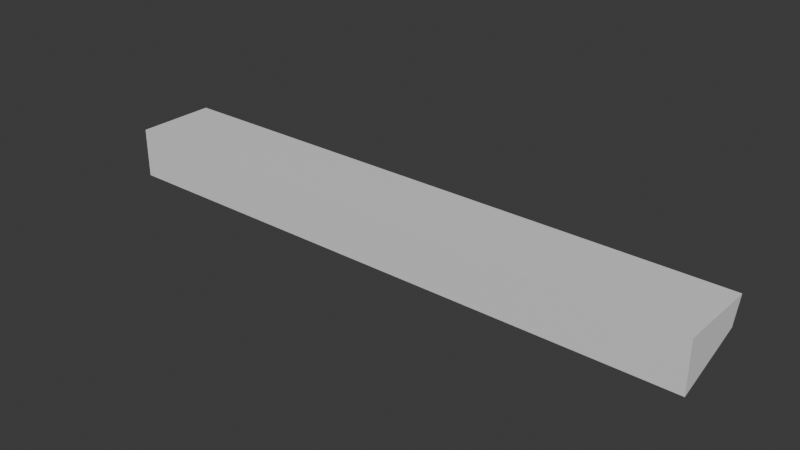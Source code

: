 # Source: RadioConsole.blend  (saved by Blender 4.4.32; exported with 4.5.12 LTS)
import bpy
from mathutils import Matrix  # noqa: F401  (used for matrix-valued properties, if any)

bpy.ops.wm.read_factory_settings(use_empty=True)
scene = bpy.context.scene
scene.name = 'Scene'

# ---- collections
col_collection = bpy.data.collections.new('Collection'); scene.collection.children.link(col_collection)

# ---- materials (node trees are filled in below, after node groups)
mat_material = bpy.data.materials.new('Material')
mat_material.alpha_threshold = 0.0
mat_material.roughness = 0.5
mat_material.line_color = (0.0, 0.0, 0.0, 1.0)

# ---- material node trees
mat_material.use_nodes = True; mat_material.node_tree.nodes.clear()
_N = mat_material.node_tree.nodes; _L = mat_material.node_tree.links
n0 = _N.new('ShaderNodeOutputMaterial'); n0.name = 'Material Output'; n0.location = (300, 300)
n1 = _N.new('ShaderNodeBsdfPrincipled'); n1.name = 'Principled BSDF'; n1.location = (10, 300)
n1.inputs[3].default_value = 1.45
_L.new(n1.outputs[0], n0.inputs[0])
n0.is_active_output = True

# ---- world
world_world = bpy.data.worlds.new('World'); scene.world = world_world
world_world.use_nodes = True; world_world.node_tree.nodes.clear()
_N = world_world.node_tree.nodes; _L = world_world.node_tree.links
n0 = _N.new('ShaderNodeOutputWorld'); n0.name = 'World Output'; n0.location = (300, 300)
n1 = _N.new('ShaderNodeBackground'); n1.name = 'Background'; n1.location = (10, 300)
n1.inputs[0].default_value = (0.05088, 0.05088, 0.05088, 1.0)
_L.new(n1.outputs[0], n0.inputs[0])
n0.is_active_output = True
world_world.color = (0.05088, 0.05088, 0.05088)
world_world.sun_shadow_jitter_overblur = 0.0

# ---- meshes
me_cube = bpy.data.meshes.new('Cube')
me_cube.from_pydata([(-0.8719, -0.2686, 0.9536), (-0.8719, -0.2814, 0.9214), (1.5, -0.65, 1.0), (1.5, -0.65, 0.75), (-1.278, -0.2686, 0.9536), (-1.278, -0.2814, 0.9214), (-1.5, -0.65, 1.0), (-1.5, -0.65, 0.75), (1.5, -0.3, 0.875), (-1.5, -0.3, 0.875), (1.5, -0.25, 1.0), (-1.5, -0.25, 1.0), (-0.8719, -0.3814, 0.9214), (-1.278, -0.3814, 0.9214), (-0.8719, -0.3686, 0.9536), (-1.278, -0.3686, 0.9536)], [], [(10, 11, 6, 2), (3, 2, 6, 7), (7, 6, 11, 9), (9, 8, 3, 7), (8, 10, 2, 3), (5, 4, 15, 13), (5, 1, 8, 9), (1, 0, 10, 8), (4, 5, 9, 11), (0, 4, 11, 10), (4, 0, 14, 15), (0, 1, 12, 14)])
_uv = me_cube.uv_layers.new(name='UVMap')
_uv.uv.foreach_set('vector', [0.625, 0.5, 0.875, 0.5, 0.875, 0.75, 0.625, 0.75, 0.375, 0.75, 0.625, 0.75, 0.625, 1.0, 0.375, 1.0, 0.375, 0.0, 0.625, 0.0, 0.625, 0.25, 0.375, 0.25, 0.125, 0.5, 0.375, 0.5, 0.375, 0.75, 0.125, 0.75, 0.375, 0.5, 0.625, 0.5, 0.625, 0.75, 0.375, 0.75, 0.4678, 0.2542, 0.5322, 0.2542, 0.5322, 0.2542, 0.4678, 0.2542, 0.4678, 0.2542, 0.4678, 0.4958, 0.375, 0.5, 0.375, 0.25, 0.4678, 0.4958, 0.5322, 0.4958, 0.625, 0.5, 0.375, 0.5, 0.5322, 0.2542, 0.4678, 0.2542, 0.375, 0.25, 0.625, 0.25, 0.5322, 0.4958, 0.5322, 0.2542, 0.625, 0.25, 0.625, 0.5, 0.5322, 0.2542, 0.5322, 0.4958, 0.5322, 0.4958, 0.5322, 0.2542, 0.5322, 0.4958, 0.4678, 0.4958, 0.4678, 0.4958, 0.5322, 0.4958])
me_cube.materials.append(mat_material)
me_cube.use_mirror_vertex_groups = False
me_cube.update()

# ---- objects
ob_radioconsole = bpy.data.objects.new('RadioConsole', me_cube)

# ---- transforms, parenting, visibility, modifiers, constraints
ob_radioconsole.location = (0.0, 0.0, 0.0)
ob_radioconsole.lock_rotations_4d = False
ob_radioconsole.empty_display_type = 'ARROWS'
ob_radioconsole.lineart.crease_threshold = 0.0

# ---- collection membership
col_collection.objects.link(ob_radioconsole)

# ---- scene / render settings (as saved in the file)
scene.frame_start = 1; scene.frame_end = 250; scene.frame_set(1)
scene.render.engine = 'BLENDER_EEVEE_NEXT'
bpy.context.view_layer.update()

# ---- added for rendering (the .blend has no active camera and no usable light): camera, sun
cam_auto = bpy.data.cameras.new('AutoCamera')
cam_auto.lens = 50.0
cam_auto.sensor_width = 36.0
cam_auto.clip_end = 1000.0
ob_auto_camera = bpy.data.objects.new('AutoCamera', cam_auto)
scene.collection.objects.link(ob_auto_camera)
ob_auto_camera.location = (2.80977, -3.82173, 3.12282)
ob_auto_camera.rotation_euler = (1.09748, -7.21219e-08, 0.694738)
scene.camera = ob_auto_camera
light_auto_sun = bpy.data.lights.new('AutoSun', 'SUN')
light_auto_sun.energy = 3.0
light_auto_sun.angle = 0.0523599
ob_auto_sun = bpy.data.objects.new('AutoSun', light_auto_sun)
scene.collection.objects.link(ob_auto_sun)
ob_auto_sun.rotation_euler = (0.872665, 0.174533, 0.523599)
bpy.context.view_layer.update()
